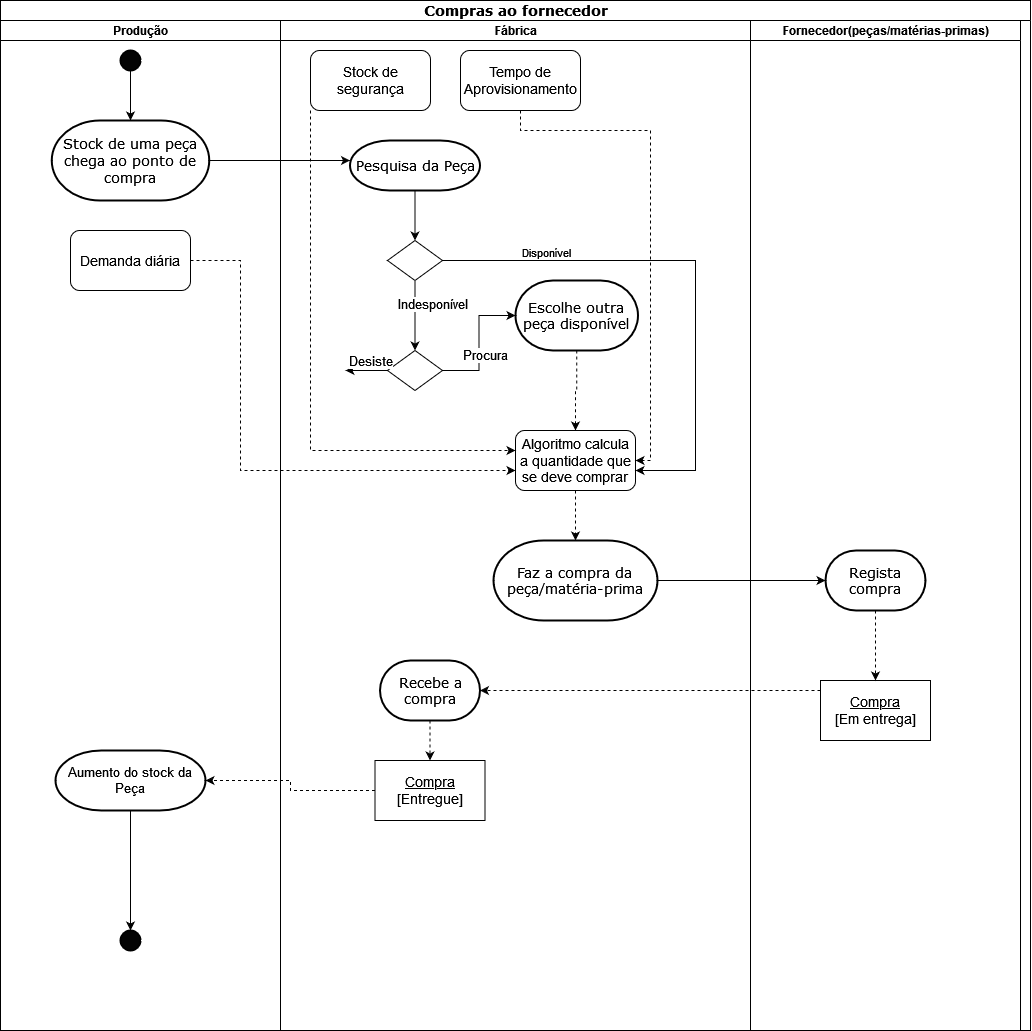

The diagram above was exported from draw.io. Its source (the exported page's mxGraphModel, read from the mxfile embedded in the PNG):
<mxGraphModel dx="1778" dy="940" grid="1" gridSize="10" guides="1" tooltips="1" connect="1" arrows="1" fold="1" page="1" pageScale="1" pageWidth="1654" pageHeight="1169" background="none" math="0" shadow="0">
  <root>
    <mxCell id="0" />
    <mxCell id="1" parent="0" />
    <mxCell id="77e6c97f196da883-1" value="&lt;font style=&quot;font-size: 14px;&quot;&gt;Compras ao fornecedor&lt;/font&gt;" style="swimlane;html=1;childLayout=stackLayout;startSize=20;rounded=0;shadow=0;labelBackgroundColor=none;strokeWidth=1;fontFamily=Verdana;fontSize=8;align=center;" parent="1" vertex="1">
      <mxGeometry x="40" y="50" width="1030" height="1030" as="geometry" />
    </mxCell>
    <mxCell id="77e6c97f196da883-2" value="Produção" style="swimlane;html=1;startSize=20;" parent="77e6c97f196da883-1" vertex="1">
      <mxGeometry y="20" width="280" height="1010" as="geometry" />
    </mxCell>
    <mxCell id="FingQqPwk-W5AR43hhrA-26" style="edgeStyle=orthogonalEdgeStyle;rounded=0;orthogonalLoop=1;jettySize=auto;html=1;exitX=0.5;exitY=1;exitDx=0;exitDy=0;exitPerimeter=0;entryX=0.5;entryY=0;entryDx=0;entryDy=0;entryPerimeter=0;" parent="77e6c97f196da883-2" source="FingQqPwk-W5AR43hhrA-18" target="FingQqPwk-W5AR43hhrA-24" edge="1">
      <mxGeometry relative="1" as="geometry" />
    </mxCell>
    <mxCell id="FingQqPwk-W5AR43hhrA-18" value="" style="strokeWidth=2;html=1;shape=mxgraph.flowchart.start_2;whiteSpace=wrap;rounded=0;shadow=0;labelBackgroundColor=none;strokeColor=default;fontFamily=Verdana;fontSize=8;fontColor=default;startSize=20;fillColor=#030303;" parent="77e6c97f196da883-2" vertex="1">
      <mxGeometry x="120" y="30" width="20" height="20" as="geometry" />
    </mxCell>
    <mxCell id="FingQqPwk-W5AR43hhrA-24" value="&lt;font style=&quot;font-size: 14px;&quot;&gt;Stock de uma peça chega ao ponto de compra&lt;/font&gt;" style="strokeWidth=2;html=1;shape=mxgraph.flowchart.terminator;whiteSpace=wrap;rounded=0;shadow=0;labelBackgroundColor=none;strokeColor=default;fontFamily=Verdana;fontSize=8;fontColor=default;startSize=20;fillColor=default;" parent="77e6c97f196da883-2" vertex="1">
      <mxGeometry x="51.25" y="100" width="157.5" height="80" as="geometry" />
    </mxCell>
    <mxCell id="FingQqPwk-W5AR43hhrA-47" style="edgeStyle=orthogonalEdgeStyle;rounded=0;orthogonalLoop=1;jettySize=auto;html=1;exitX=0.5;exitY=1;exitDx=0;exitDy=0;exitPerimeter=0;entryX=0.5;entryY=0;entryDx=0;entryDy=0;entryPerimeter=0;fontSize=13;" parent="77e6c97f196da883-2" source="FingQqPwk-W5AR43hhrA-44" target="FingQqPwk-W5AR43hhrA-46" edge="1">
      <mxGeometry relative="1" as="geometry" />
    </mxCell>
    <mxCell id="FingQqPwk-W5AR43hhrA-44" value="Aumento do stock da Peça" style="strokeWidth=2;html=1;shape=mxgraph.flowchart.terminator;whiteSpace=wrap;fontSize=13;" parent="77e6c97f196da883-2" vertex="1">
      <mxGeometry x="55" y="730" width="150" height="60" as="geometry" />
    </mxCell>
    <mxCell id="FingQqPwk-W5AR43hhrA-46" value="" style="strokeWidth=2;html=1;shape=mxgraph.flowchart.start_2;whiteSpace=wrap;rounded=0;shadow=0;labelBackgroundColor=none;strokeColor=default;fontFamily=Verdana;fontSize=8;fontColor=default;startSize=20;fillColor=#030303;" parent="77e6c97f196da883-2" vertex="1">
      <mxGeometry x="120" y="910" width="20" height="20" as="geometry" />
    </mxCell>
    <mxCell id="hEBlcJTlXfOo2tXeDVqs-4" value="Demanda diária" style="rounded=1;whiteSpace=wrap;html=1;fontSize=14;" vertex="1" parent="77e6c97f196da883-2">
      <mxGeometry x="70" y="210" width="120" height="60" as="geometry" />
    </mxCell>
    <mxCell id="FingQqPwk-W5AR43hhrA-42" style="edgeStyle=orthogonalEdgeStyle;rounded=0;orthogonalLoop=1;jettySize=auto;html=1;entryX=1;entryY=0.5;entryDx=0;entryDy=0;entryPerimeter=0;fontSize=13;dashed=1;" parent="77e6c97f196da883-1" source="FingQqPwk-W5AR43hhrA-3" target="FingQqPwk-W5AR43hhrA-21" edge="1">
      <mxGeometry relative="1" as="geometry">
        <Array as="points">
          <mxPoint x="660" y="690" />
          <mxPoint x="660" y="690" />
        </Array>
      </mxGeometry>
    </mxCell>
    <mxCell id="hEBlcJTlXfOo2tXeDVqs-2" style="edgeStyle=orthogonalEdgeStyle;rounded=0;orthogonalLoop=1;jettySize=auto;html=1;fontSize=14;" edge="1" parent="77e6c97f196da883-1" source="FingQqPwk-W5AR43hhrA-24" target="hEBlcJTlXfOo2tXeDVqs-22">
      <mxGeometry relative="1" as="geometry">
        <Array as="points">
          <mxPoint x="390" y="160" />
        </Array>
      </mxGeometry>
    </mxCell>
    <mxCell id="hEBlcJTlXfOo2tXeDVqs-5" style="edgeStyle=orthogonalEdgeStyle;rounded=0;orthogonalLoop=1;jettySize=auto;html=1;dashed=1;fontSize=14;" edge="1" parent="77e6c97f196da883-1" source="hEBlcJTlXfOo2tXeDVqs-4" target="hEBlcJTlXfOo2tXeDVqs-1">
      <mxGeometry relative="1" as="geometry">
        <Array as="points">
          <mxPoint x="240" y="260" />
          <mxPoint x="240" y="470" />
        </Array>
      </mxGeometry>
    </mxCell>
    <mxCell id="77e6c97f196da883-3" value="Fábrica" style="swimlane;html=1;startSize=20;" parent="77e6c97f196da883-1" vertex="1">
      <mxGeometry x="280" y="20" width="470" height="1010" as="geometry" />
    </mxCell>
    <mxCell id="FingQqPwk-W5AR43hhrA-14" value="&lt;u&gt;Compra&lt;/u&gt;&lt;div&gt;[Entregue]&lt;/div&gt;" style="rounded=0;whiteSpace=wrap;html=1;fontSize=14;" parent="77e6c97f196da883-3" vertex="1">
      <mxGeometry x="94.5" y="740" width="110" height="60" as="geometry" />
    </mxCell>
    <mxCell id="FingQqPwk-W5AR43hhrA-21" value="&lt;font style=&quot;font-size: 14px;&quot;&gt;Recebe a compra&lt;br&gt;&lt;/font&gt;" style="strokeWidth=2;html=1;shape=mxgraph.flowchart.terminator;whiteSpace=wrap;rounded=0;shadow=0;labelBackgroundColor=none;strokeColor=default;fontFamily=Verdana;fontSize=8;fontColor=default;startSize=20;fillColor=default;" parent="77e6c97f196da883-3" vertex="1">
      <mxGeometry x="99.5" y="640" width="100" height="60" as="geometry" />
    </mxCell>
    <mxCell id="FingQqPwk-W5AR43hhrA-12" style="edgeStyle=orthogonalEdgeStyle;rounded=0;orthogonalLoop=1;jettySize=auto;html=1;exitX=0.5;exitY=1;exitDx=0;exitDy=0;entryX=0.5;entryY=0;entryDx=0;entryDy=0;dashed=1;fontSize=14;exitPerimeter=0;" parent="77e6c97f196da883-3" source="FingQqPwk-W5AR43hhrA-21" target="FingQqPwk-W5AR43hhrA-14" edge="1">
      <mxGeometry relative="1" as="geometry">
        <mxPoint x="79.5" y="610" as="sourcePoint" />
      </mxGeometry>
    </mxCell>
    <mxCell id="FingQqPwk-W5AR43hhrA-33" style="edgeStyle=orthogonalEdgeStyle;rounded=0;orthogonalLoop=1;jettySize=auto;html=1;exitX=0.5;exitY=1;exitDx=0;exitDy=0;exitPerimeter=0;fontSize=13;dashed=1;" parent="77e6c97f196da883-3" source="FingQqPwk-W5AR43hhrA-8" edge="1">
      <mxGeometry relative="1" as="geometry">
        <mxPoint x="295" y="410" as="targetPoint" />
      </mxGeometry>
    </mxCell>
    <mxCell id="FingQqPwk-W5AR43hhrA-8" value="&lt;font style=&quot;font-size: 14px;&quot;&gt;Escolhe outra peça disponível&lt;/font&gt;" style="strokeWidth=2;html=1;shape=mxgraph.flowchart.terminator;whiteSpace=wrap;rounded=0;shadow=0;labelBackgroundColor=none;strokeColor=default;fontFamily=Verdana;fontSize=8;fontColor=default;startSize=20;fillColor=default;" parent="77e6c97f196da883-3" vertex="1">
      <mxGeometry x="235" y="260" width="122.5" height="70" as="geometry" />
    </mxCell>
    <mxCell id="hEBlcJTlXfOo2tXeDVqs-28" style="edgeStyle=orthogonalEdgeStyle;rounded=0;orthogonalLoop=1;jettySize=auto;html=1;fontSize=11;dashed=1;" edge="1" parent="77e6c97f196da883-3" source="hEBlcJTlXfOo2tXeDVqs-1" target="FingQqPwk-W5AR43hhrA-22">
      <mxGeometry relative="1" as="geometry" />
    </mxCell>
    <mxCell id="hEBlcJTlXfOo2tXeDVqs-1" value="Algoritmo calcula a quantidade que se deve comprar" style="rounded=1;whiteSpace=wrap;html=1;fontSize=14;" vertex="1" parent="77e6c97f196da883-3">
      <mxGeometry x="235" y="410" width="120" height="60" as="geometry" />
    </mxCell>
    <mxCell id="hEBlcJTlXfOo2tXeDVqs-26" style="edgeStyle=orthogonalEdgeStyle;rounded=0;orthogonalLoop=1;jettySize=auto;html=1;fontSize=14;" edge="1" parent="77e6c97f196da883-3" source="FingQqPwk-W5AR43hhrA-15" target="hEBlcJTlXfOo2tXeDVqs-1">
      <mxGeometry relative="1" as="geometry">
        <Array as="points">
          <mxPoint x="415" y="240" />
          <mxPoint x="415" y="450" />
        </Array>
      </mxGeometry>
    </mxCell>
    <mxCell id="hEBlcJTlXfOo2tXeDVqs-27" value="&lt;font style=&quot;font-size: 11px;&quot;&gt;Disponível&lt;/font&gt;" style="edgeLabel;html=1;align=center;verticalAlign=middle;resizable=0;points=[];fontSize=14;" vertex="1" connectable="0" parent="hEBlcJTlXfOo2tXeDVqs-26">
      <mxGeometry x="-0.8279" y="-3" relative="1" as="geometry">
        <mxPoint x="58" y="-13" as="offset" />
      </mxGeometry>
    </mxCell>
    <mxCell id="FingQqPwk-W5AR43hhrA-15" value="" style="rhombus;whiteSpace=wrap;html=1;rounded=0;shadow=0;labelBackgroundColor=none;strokeWidth=1;fontFamily=Verdana;fontSize=8;align=center;" parent="77e6c97f196da883-3" vertex="1">
      <mxGeometry x="107" y="220" width="55" height="40" as="geometry" />
    </mxCell>
    <mxCell id="hEBlcJTlXfOo2tXeDVqs-19" style="edgeStyle=orthogonalEdgeStyle;rounded=0;orthogonalLoop=1;jettySize=auto;html=1;dashed=1;fontSize=14;" edge="1" parent="77e6c97f196da883-3" source="hEBlcJTlXfOo2tXeDVqs-18" target="hEBlcJTlXfOo2tXeDVqs-1">
      <mxGeometry relative="1" as="geometry">
        <Array as="points">
          <mxPoint x="30" y="430" />
        </Array>
      </mxGeometry>
    </mxCell>
    <mxCell id="hEBlcJTlXfOo2tXeDVqs-18" value="Stock de segurança" style="rounded=1;whiteSpace=wrap;html=1;fontSize=14;" vertex="1" parent="77e6c97f196da883-3">
      <mxGeometry x="30" y="30" width="120" height="60" as="geometry" />
    </mxCell>
    <mxCell id="hEBlcJTlXfOo2tXeDVqs-21" style="edgeStyle=orthogonalEdgeStyle;rounded=0;orthogonalLoop=1;jettySize=auto;html=1;dashed=1;fontSize=14;" edge="1" parent="77e6c97f196da883-3" source="hEBlcJTlXfOo2tXeDVqs-20" target="hEBlcJTlXfOo2tXeDVqs-1">
      <mxGeometry relative="1" as="geometry">
        <Array as="points">
          <mxPoint x="240" y="110" />
          <mxPoint x="370" y="110" />
          <mxPoint x="370" y="440" />
        </Array>
      </mxGeometry>
    </mxCell>
    <mxCell id="hEBlcJTlXfOo2tXeDVqs-20" value="Tempo de Aprovisionamento" style="rounded=1;whiteSpace=wrap;html=1;fontSize=14;" vertex="1" parent="77e6c97f196da883-3">
      <mxGeometry x="180" y="30" width="120" height="60" as="geometry" />
    </mxCell>
    <mxCell id="FingQqPwk-W5AR43hhrA-28" value="" style="rhombus;whiteSpace=wrap;html=1;rounded=0;shadow=0;labelBackgroundColor=none;strokeWidth=1;fontFamily=Verdana;fontSize=8;align=center;" parent="77e6c97f196da883-3" vertex="1">
      <mxGeometry x="107" y="330" width="55" height="40" as="geometry" />
    </mxCell>
    <mxCell id="FingQqPwk-W5AR43hhrA-32" style="edgeStyle=orthogonalEdgeStyle;rounded=0;orthogonalLoop=1;jettySize=auto;html=1;exitX=1;exitY=0.5;exitDx=0;exitDy=0;entryX=0;entryY=0.5;entryDx=0;entryDy=0;entryPerimeter=0;fontSize=13;" parent="77e6c97f196da883-3" source="FingQqPwk-W5AR43hhrA-28" target="FingQqPwk-W5AR43hhrA-8" edge="1">
      <mxGeometry relative="1" as="geometry" />
    </mxCell>
    <mxCell id="FingQqPwk-W5AR43hhrA-41" value="Procura" style="edgeLabel;html=1;align=center;verticalAlign=middle;resizable=0;points=[];fontSize=13;" parent="FingQqPwk-W5AR43hhrA-32" vertex="1" connectable="0">
      <mxGeometry x="-0.3933" y="-3" relative="1" as="geometry">
        <mxPoint x="3" y="-13" as="offset" />
      </mxGeometry>
    </mxCell>
    <mxCell id="FingQqPwk-W5AR43hhrA-30" style="edgeStyle=orthogonalEdgeStyle;rounded=0;orthogonalLoop=1;jettySize=auto;html=1;exitX=0.5;exitY=1;exitDx=0;exitDy=0;" parent="77e6c97f196da883-3" source="FingQqPwk-W5AR43hhrA-15" target="FingQqPwk-W5AR43hhrA-28" edge="1">
      <mxGeometry relative="1" as="geometry">
        <Array as="points" />
      </mxGeometry>
    </mxCell>
    <mxCell id="FingQqPwk-W5AR43hhrA-31" value="&lt;font style=&quot;font-size: 13px;&quot;&gt;Indesponível&lt;/font&gt;" style="edgeLabel;html=1;align=center;verticalAlign=middle;resizable=0;points=[];" parent="FingQqPwk-W5AR43hhrA-30" vertex="1" connectable="0">
      <mxGeometry x="-0.0116" y="2" relative="1" as="geometry">
        <mxPoint x="15" y="-12" as="offset" />
      </mxGeometry>
    </mxCell>
    <mxCell id="hEBlcJTlXfOo2tXeDVqs-23" style="edgeStyle=orthogonalEdgeStyle;rounded=0;orthogonalLoop=1;jettySize=auto;html=1;fontSize=14;" edge="1" parent="77e6c97f196da883-3" source="hEBlcJTlXfOo2tXeDVqs-22" target="FingQqPwk-W5AR43hhrA-15">
      <mxGeometry relative="1" as="geometry" />
    </mxCell>
    <mxCell id="hEBlcJTlXfOo2tXeDVqs-22" value="&lt;font style=&quot;font-size: 14px;&quot;&gt;Pesquisa da Peça&lt;/font&gt;" style="strokeWidth=2;html=1;shape=mxgraph.flowchart.terminator;whiteSpace=wrap;rounded=0;shadow=0;labelBackgroundColor=none;strokeColor=default;fontFamily=Verdana;fontSize=8;fontColor=default;startSize=20;fillColor=default;" vertex="1" parent="77e6c97f196da883-3">
      <mxGeometry x="69.5" y="120" width="130" height="50" as="geometry" />
    </mxCell>
    <mxCell id="FingQqPwk-W5AR43hhrA-22" value="&lt;div&gt;&lt;font style=&quot;font-size: 14px;&quot;&gt;Faz a compra da&lt;br&gt;&lt;/font&gt;&lt;/div&gt;&lt;div&gt;&lt;font style=&quot;font-size: 14px;&quot;&gt;peça/matéria-prima&lt;br&gt;&lt;/font&gt;&lt;/div&gt;" style="strokeWidth=2;html=1;shape=mxgraph.flowchart.terminator;whiteSpace=wrap;rounded=0;shadow=0;labelBackgroundColor=none;strokeColor=default;fontFamily=Verdana;fontSize=8;fontColor=default;startSize=20;fillColor=default;" parent="77e6c97f196da883-3" vertex="1">
      <mxGeometry x="213" y="520" width="164" height="80" as="geometry" />
    </mxCell>
    <mxCell id="FingQqPwk-W5AR43hhrA-2" value="Fornecedor(peças/matérias-primas)" style="swimlane;html=1;startSize=20;" parent="77e6c97f196da883-1" vertex="1">
      <mxGeometry x="750" y="20" width="270" height="1010" as="geometry" />
    </mxCell>
    <mxCell id="FingQqPwk-W5AR43hhrA-3" value="&lt;u&gt;Compra&lt;/u&gt;&lt;div&gt;[Em entrega]&lt;/div&gt;" style="rounded=0;whiteSpace=wrap;html=1;fontSize=14;" parent="FingQqPwk-W5AR43hhrA-2" vertex="1">
      <mxGeometry x="70" y="660" width="110" height="60" as="geometry" />
    </mxCell>
    <mxCell id="FingQqPwk-W5AR43hhrA-4" style="edgeStyle=orthogonalEdgeStyle;rounded=0;orthogonalLoop=1;jettySize=auto;html=1;dashed=1;fontSize=14;" parent="FingQqPwk-W5AR43hhrA-2" source="FingQqPwk-W5AR43hhrA-9" target="FingQqPwk-W5AR43hhrA-3" edge="1">
      <mxGeometry relative="1" as="geometry">
        <mxPoint x="121" y="890" as="targetPoint" />
        <mxPoint x="120" y="830" as="sourcePoint" />
      </mxGeometry>
    </mxCell>
    <mxCell id="FingQqPwk-W5AR43hhrA-9" value="&lt;font style=&quot;font-size: 14px;&quot;&gt;Regista compra&lt;br&gt;&lt;/font&gt;" style="strokeWidth=2;html=1;shape=mxgraph.flowchart.terminator;whiteSpace=wrap;rounded=0;shadow=0;labelBackgroundColor=none;strokeColor=default;fontFamily=Verdana;fontSize=8;fontColor=default;startSize=20;fillColor=default;" parent="FingQqPwk-W5AR43hhrA-2" vertex="1">
      <mxGeometry x="75" y="530" width="100" height="60" as="geometry" />
    </mxCell>
    <mxCell id="hEBlcJTlXfOo2tXeDVqs-29" style="edgeStyle=orthogonalEdgeStyle;rounded=0;orthogonalLoop=1;jettySize=auto;html=1;fontSize=11;" edge="1" parent="77e6c97f196da883-1" source="FingQqPwk-W5AR43hhrA-22" target="FingQqPwk-W5AR43hhrA-9">
      <mxGeometry relative="1" as="geometry" />
    </mxCell>
    <mxCell id="FingQqPwk-W5AR43hhrA-13" style="edgeStyle=orthogonalEdgeStyle;rounded=0;orthogonalLoop=1;jettySize=auto;html=1;fontSize=13;dashed=1;" parent="77e6c97f196da883-1" source="FingQqPwk-W5AR43hhrA-14" target="FingQqPwk-W5AR43hhrA-44" edge="1">
      <mxGeometry relative="1" as="geometry">
        <mxPoint x="429.5" y="870" as="targetPoint" />
        <Array as="points">
          <mxPoint x="290" y="790" />
          <mxPoint x="290" y="780" />
        </Array>
      </mxGeometry>
    </mxCell>
    <mxCell id="FingQqPwk-W5AR43hhrA-39" style="edgeStyle=orthogonalEdgeStyle;rounded=0;orthogonalLoop=1;jettySize=auto;html=1;exitX=0;exitY=0.5;exitDx=0;exitDy=0;fontSize=13;" parent="1" source="FingQqPwk-W5AR43hhrA-28" edge="1">
      <mxGeometry relative="1" as="geometry">
        <mxPoint x="385" y="420" as="targetPoint" />
        <Array as="points">
          <mxPoint x="395" y="420" />
          <mxPoint x="395" y="420" />
        </Array>
      </mxGeometry>
    </mxCell>
    <mxCell id="FingQqPwk-W5AR43hhrA-40" value="Desiste" style="edgeLabel;html=1;align=center;verticalAlign=middle;resizable=0;points=[];fontSize=13;" parent="FingQqPwk-W5AR43hhrA-39" vertex="1" connectable="0">
      <mxGeometry x="-0.1803" y="1" relative="1" as="geometry">
        <mxPoint y="-11" as="offset" />
      </mxGeometry>
    </mxCell>
  </root>
</mxGraphModel>